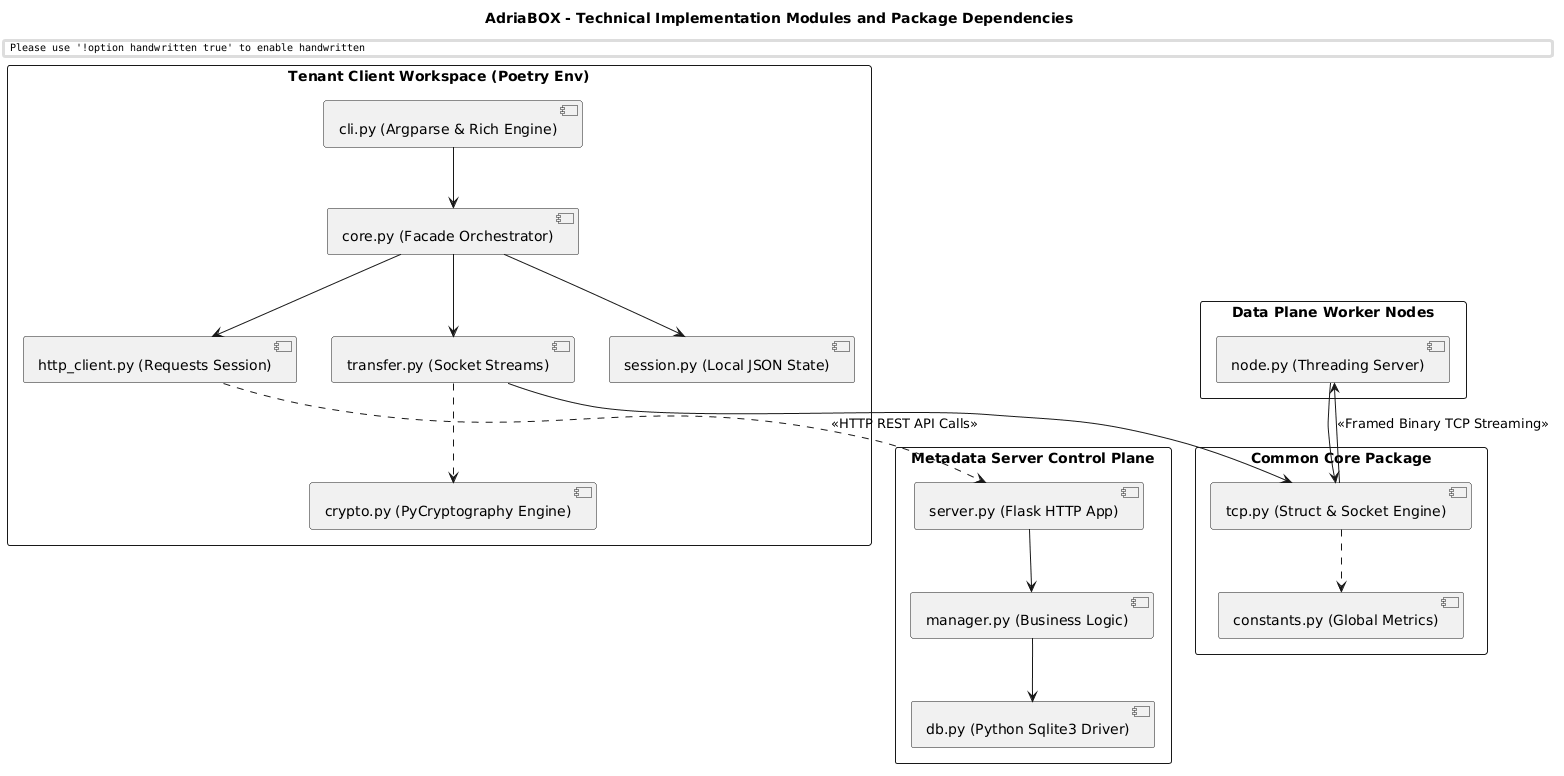

The diagram above was rendered by PlantUML. Its source (embedded in the PNG):
@startuml
skinparam handwritten false

skinparam monochrome true

skinparam packageStyle rect

skinparam defaultFontName "Arial"



title AdriaBOX - Technical Implementation Modules and Package Dependencies



package "Tenant Client Workspace (Poetry Env)" #White {

    component [cli.py (Argparse & Rich Engine)] as CLI

    component [core.py (Facade Orchestrator)] as Core

    component [http_client.py (Requests Session)] as HTTP

    component [transfer.py (Socket Streams)] as Trans

    component [crypto.py (PyCryptography Engine)] as Crypto

    component [session.py (Local JSON State)] as Session

}



package "Metadata Server Control Plane" #White {

    component [server.py (Flask HTTP App)] as Server

    component [manager.py (Business Logic)] as Mgr

    component [db.py (Python Sqlite3 Driver)] as DB

}



package "Data Plane Worker Nodes" #White {

    component [node.py (Threading Server)] as Node

}



package "Common Core Package" #White {

    component [tcp.py (Struct & Socket Engine)] as TCP

    component [constants.py (Global Metrics)] as Const

}



CLI --> Core

Core --> HTTP

Core --> Trans

Core --> Session

Trans ..> Crypto

Trans --> TCP

HTTP ..> Server : <<HTTP REST API Calls>>

TCP --> Node : <<Framed Binary TCP Streaming>>

Server --> Mgr

Mgr --> DB

Node --> TCP

TCP ..> Const
@enduml